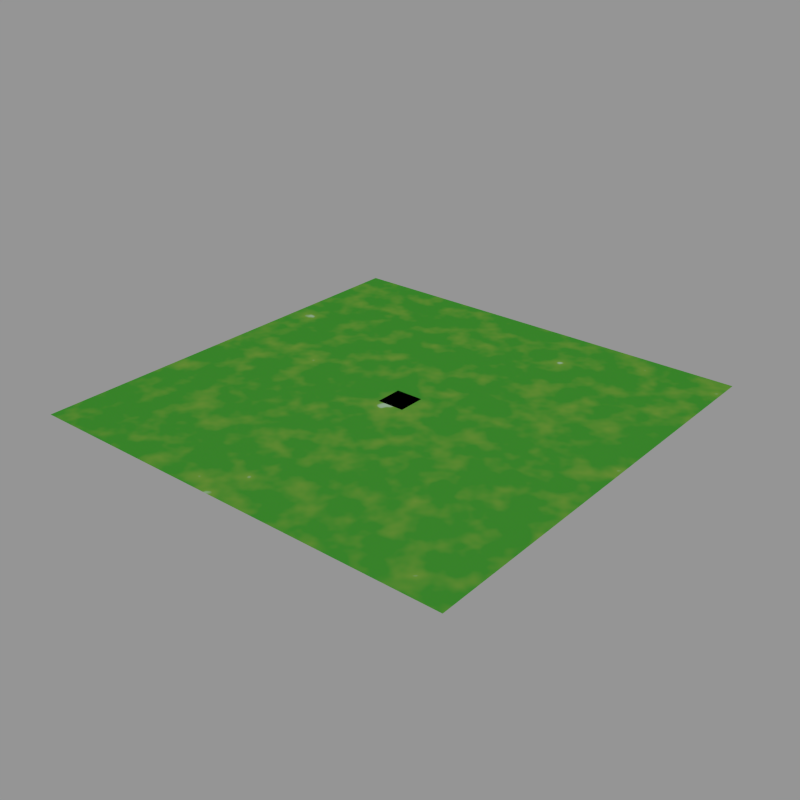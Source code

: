 # Source: grass.blend  (saved by Blender 2.70.0; exported with 4.5.12 LTS)
import bpy
from mathutils import Matrix  # noqa: F401  (used for matrix-valued properties, if any)

bpy.ops.wm.read_factory_settings(use_empty=True)
scene = bpy.context.scene
scene.name = 'Scene'

# ---- collections
col_collection_1 = bpy.data.collections.new('Collection 1'); scene.collection.children.link(col_collection_1)

# ---- materials (node trees are filled in below, after node groups)
mat_grass_healthy = bpy.data.materials.new('Grass_healthy')
mat_grass_healthy.alpha_threshold = 0.0
mat_grass_healthy.diffuse_color = (0.03689, 0.6724, 0.0, 1.0)
mat_grass_healthy.roughness = 0.5
mat_grass_healthy.line_color = (0.0, 0.0, 0.0, 1.0)

# ---- material node trees
mat_grass_healthy.use_nodes = True; mat_grass_healthy.node_tree.nodes.clear()
_N = mat_grass_healthy.node_tree.nodes; _L = mat_grass_healthy.node_tree.links
n0 = _N.new('ShaderNodeBsdfDiffuse'); n0.name = 'Diffuse BSDF'; n0.location = (138, 309)
n1 = _N.new('ShaderNodeBsdfAnisotropic'); n1.name = 'Glossy BSDF'; n1.location = (134, 169)
n1.distribution = 'BECKMANN'
n1.inputs[0].default_value = (0.4884, 0.6584, 0.5369, 1.0)
n1.inputs[1].default_value = 0.4472
n2 = _N.new('ShaderNodeMixShader'); n2.name = 'Mix Shader'; n2.location = (321, 308)
n2.inputs[0].default_value = 0.15
n3 = _N.new('ShaderNodeMixShader'); n3.name = 'Mix Shader.001'; n3.location = (546, 355)
n3.inputs[0].default_value = 0.1
n4 = _N.new('ShaderNodeBsdfTranslucent'); n4.name = 'Translucent BSDF'; n4.location = (350, 152)
n4.inputs[0].default_value = (0.454, 0.4511, 0.05425, 1.0)
n5 = _N.new('ShaderNodeOutputMaterial'); n5.name = 'Material Output'; n5.location = (730, 349)
n6 = _N.new('ShaderNodeMix'); n6.name = 'Mix'; n6.location = (-33, 326)
n6.data_type = 'RGBA'
n6.inputs[6].default_value = (0.009134, 0.2623, 0.0, 1.0)
n7 = _N.new('ShaderNodeBrightContrast'); n7.name = 'Bright/Contrast'; n7.location = (-188, 318)
n7.inputs[1].default_value = 0.025
n7.inputs[2].default_value = 1.0
n8 = _N.new('ShaderNodeValToRGB'); n8.name = 'ColorRamp'; n8.location = (-291, 158)
n8.width = 228
while len(n8.color_ramp.elements) > 1: n8.color_ramp.elements.remove(n8.color_ramp.elements[-1])
n8.color_ramp.elements[0].position = 0.7356; n8.color_ramp.elements[0].color = (0.4564, 0.4508, 0.05448, 1.0)
_e = n8.color_ramp.elements.new(0.7788); _e.color = (1.0, 1.0, 1.0, 1.0)
n9 = _N.new('ShaderNodeTexCoord'); n9.name = 'Texture Coordinate'; n9.location = (-836, 333)
n10 = _N.new('ShaderNodeTexNoise'); n10.name = 'Noise Texture.001'; n10.location = (-685, 313)
n10.inputs[2].default_value = 1.0
n11 = _N.new('ShaderNodeMath'); n11.name = 'Math'; n11.location = (-426, 357)
n11.operation = 'MULTIPLY'
_L.new(n0.outputs[0], n2.inputs[1])
_L.new(n1.outputs[0], n2.inputs[2])
_L.new(n3.outputs[0], n5.inputs[0])
_L.new(n2.outputs[0], n3.inputs[1])
_L.new(n4.outputs[0], n3.inputs[2])
_L.new(n10.outputs[0], n11.inputs[0])
_L.new(n6.outputs[2], n0.inputs[0])
_L.new(n7.outputs[0], n6.inputs[0])
_L.new(n11.outputs[0], n7.inputs[0])
_L.new(n8.outputs[0], n6.inputs[7])
_L.new(n10.outputs[0], n8.inputs[0])
_L.new(n9.outputs[4], n10.inputs[0])
n5.is_active_output = True

# ---- meshes
me_plane_001 = bpy.data.meshes.new('Plane.001')
me_plane_001.from_pydata([(-1.0, -1.0, 0.0), (1.0, -1.0, 0.0), (-1.0, 1.0, 0.0), (1.0, 1.0, 0.0)], [], [(0, 1, 3, 2)])
me_plane_001.materials.append(mat_grass_healthy)
me_plane_001.use_remesh_preserve_volume = False
me_plane_001.use_remesh_preserve_attributes = False
me_plane_001.use_mirror_vertex_groups = False
me_plane_001.update()
me_plane_004 = bpy.data.meshes.new('Plane.004')
me_plane_004.from_pydata([(-0.5, -0.5, 0.0), (0.5, -0.5, 0.0), (-0.5, 0.5, 0.0), (0.5, 0.5, 0.0)], [], [(0, 1, 3, 2)])
me_plane_004.materials.append(mat_grass_healthy)
me_plane_004.use_remesh_preserve_volume = False
me_plane_004.use_remesh_preserve_attributes = False
me_plane_004.use_mirror_vertex_groups = False
me_plane_004.update()

# ---- objects
ob_plane = bpy.data.objects.new('Plane', me_plane_001)
ob_plane_003 = bpy.data.objects.new('Plane.003', me_plane_004)
ob_terrainsun = bpy.data.objects.new('TerrainSun', None)

# ---- transforms, parenting, visibility, modifiers, constraints
ob_plane.location = (0.0, 0.0, 0.0)
ob_plane.scale = (8.0, 8.0, 8.0)
ob_plane.lineart.crease_threshold = 0.0
ob_plane_003.location = (0.0, 0.0, 0.0)
ob_plane_003.lineart.crease_threshold = 0.0
_m = ob_plane_003.modifiers.new('ParticleSystem 1', 'PARTICLE_SYSTEM')
ob_terrainsun.location = (0.0, 0.0, 0.0)

# ---- collection membership
col_collection_1.objects.link(ob_plane)
col_collection_1.objects.link(ob_plane_003)
col_collection_1.objects.link(ob_terrainsun)

# ---- scene / render settings (as saved in the file)
scene.frame_start = 0; scene.frame_end = 18; scene.frame_set(0)
scene.render.engine = 'CYCLES'
scene.render.image_settings.compression = 100
scene.render.resolution_x = 256
scene.render.resolution_y = 256
scene.render.dither_intensity = 0.0
scene.render.film_transparent = True
scene.render.border_max_y = 0.319
scene.cycles.use_denoising = False
scene.cycles.samples = 100
scene.cycles.sampling_pattern = 'TABULATED_SOBOL'
scene.cycles.light_sampling_threshold = 0.0
scene.cycles.use_adaptive_sampling = False
scene.cycles.use_light_tree = False
scene.cycles.blur_glossy = 0.0
scene.cycles.volume_bounces = 1
scene.cycles.pixel_filter_type = 'GAUSSIAN'
scene.cycles.sample_clamp_indirect = 0.0
scene.view_settings.view_transform = 'Standard'
bpy.context.view_layer.update()

# ---- added for rendering (the .blend has no active camera and no usable light): camera, sun + grey world if the file has none
cam_auto = bpy.data.cameras.new('AutoCamera')
cam_auto.lens = 50.0
cam_auto.sensor_width = 36.0
cam_auto.clip_end = 1000.0
ob_auto_camera = bpy.data.objects.new('AutoCamera', cam_auto)
scene.collection.objects.link(ob_auto_camera)
ob_auto_camera.location = (20.9354, -25.1225, 16.7484)
ob_auto_camera.rotation_euler = (1.09748, -7.21219e-08, 0.694738)
scene.camera = ob_auto_camera
light_auto_sun = bpy.data.lights.new('AutoSun', 'SUN')
light_auto_sun.energy = 3.0
light_auto_sun.angle = 0.0523599
ob_auto_sun = bpy.data.objects.new('AutoSun', light_auto_sun)
scene.collection.objects.link(ob_auto_sun)
ob_auto_sun.rotation_euler = (0.872665, 0.174533, 0.523599)
if scene.world is None:
    world_auto = bpy.data.worlds.new('AutoWorld')
    world_auto.color = (0.3, 0.3, 0.3)
    scene.world = world_auto
bpy.context.view_layer.update()
